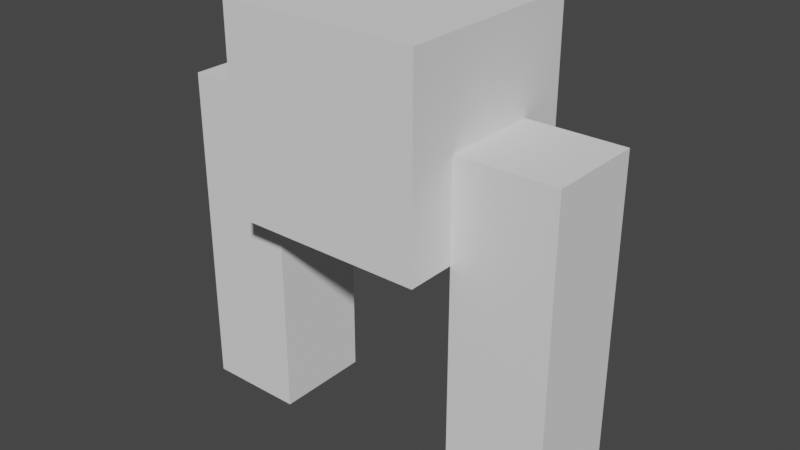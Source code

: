 # Source: Player.blend  (saved by Blender 2.93.20; exported with 4.5.12 LTS)
import bpy
from mathutils import Matrix  # noqa: F401  (used for matrix-valued properties, if any)

bpy.ops.wm.read_factory_settings(use_empty=True)
scene = bpy.context.scene
scene.name = 'Scene'

# ---- materials (node trees are filled in below, after node groups)
mat_eye = bpy.data.materials.new('Eye')
mat_eye.use_transparent_shadow = False
mat_mouth = bpy.data.materials.new('Mouth')
mat_mouth.use_transparent_shadow = False

# ---- material node trees
mat_eye.use_nodes = True; mat_eye.node_tree.nodes.clear()
_N = mat_eye.node_tree.nodes; _L = mat_eye.node_tree.links
n0 = _N.new('ShaderNodeBsdfPrincipled'); n0.name = 'Principled BSDF'; n0.location = (10, 300)
n0.distribution = 'GGX'
n0.subsurface_method = 'BURLEY'
n0.inputs[0].default_value = (0.0199, 0.1367, 0.8, 1.0)
n0.inputs[3].default_value = 1.45
n0.inputs[27].default_value = (0.0, 0.0, 0.0, 1.0)
n0.inputs[28].default_value = 1.0
n1 = _N.new('ShaderNodeOutputMaterial'); n1.name = 'Material Output'; n1.location = (300, 300)
_L.new(n0.outputs[0], n1.inputs[0])
n1.is_active_output = True
mat_mouth.use_nodes = True; mat_mouth.node_tree.nodes.clear()
_N = mat_mouth.node_tree.nodes; _L = mat_mouth.node_tree.links
n0 = _N.new('ShaderNodeBsdfPrincipled'); n0.name = 'Principled BSDF'; n0.location = (10, 300)
n0.distribution = 'GGX'
n0.subsurface_method = 'BURLEY'
n0.inputs[0].default_value = (0.8, 0.0199, 0.5753, 1.0)
n0.inputs[3].default_value = 1.45
n0.inputs[27].default_value = (0.0, 0.0, 0.0, 1.0)
n0.inputs[28].default_value = 1.0
n1 = _N.new('ShaderNodeOutputMaterial'); n1.name = 'Material Output'; n1.location = (300, 300)
_L.new(n0.outputs[0], n1.inputs[0])
n1.is_active_output = True

# ---- world
world_world = bpy.data.worlds.new('World'); scene.world = world_world
world_world.use_nodes = True; world_world.node_tree.nodes.clear()
_N = world_world.node_tree.nodes; _L = world_world.node_tree.links
n0 = _N.new('ShaderNodeOutputWorld'); n0.name = 'World Output'; n0.location = (300, 300)
n1 = _N.new('ShaderNodeBackground'); n1.name = 'Background'; n1.location = (10, 300)
n1.inputs[0].default_value = (0.05088, 0.05088, 0.05088, 1.0)
_L.new(n1.outputs[0], n0.inputs[0])
n0.is_active_output = True
world_world.color = (0.05088, 0.05088, 0.05088)
world_world.use_sun_shadow = False
world_world.sun_shadow_jitter_overblur = 0.0

# ---- meshes
me_cube_001 = bpy.data.meshes.new('Cube.001')
me_cube_001.from_pydata([(-1.0, -1.0, -1.0), (-1.0, -1.0, 1.0), (-1.0, 1.0, -1.0), (-1.0, 1.0, 1.0), (1.0, -1.0, -1.0), (1.0, -1.0, 1.0), (1.0, 1.0, -1.0), (1.0, 1.0, 1.0)], [], [(0, 1, 3, 2), (2, 3, 7, 6), (6, 7, 5, 4), (4, 5, 1, 0), (2, 6, 4, 0), (7, 3, 1, 5)])
_uv = me_cube_001.uv_layers.new(name='UVMap')
_uv.uv.foreach_set('vector', [0.375, 0.0, 0.625, 0.0, 0.625, 0.25, 0.375, 0.25, 0.375, 0.25, 0.625, 0.25, 0.625, 0.5, 0.375, 0.5, 0.375, 0.5, 0.625, 0.5, 0.625, 0.75, 0.375, 0.75, 0.375, 0.75, 0.625, 0.75, 0.625, 1.0, 0.375, 1.0, 0.125, 0.5, 0.375, 0.5, 0.375, 0.75, 0.125, 0.75, 0.625, 0.5, 0.875, 0.5, 0.875, 0.75, 0.625, 0.75])
me_cube_001.use_remesh_fix_poles = True
me_cube_001.use_remesh_preserve_attributes = False
me_cube_001.update()
me_cube_002 = bpy.data.meshes.new('Cube.002')
me_cube_002.from_pydata([(-1.0, -1.0, -1.0), (-1.0, -1.0, 1.0), (-1.0, 1.0, -1.0), (-1.0, 1.0, 1.0), (1.0, -1.0, -1.0), (1.0, -1.0, 1.0), (1.0, 1.0, -1.0), (1.0, 1.0, 1.0)], [], [(0, 1, 3, 2), (2, 3, 7, 6), (6, 7, 5, 4), (4, 5, 1, 0), (2, 6, 4, 0), (7, 3, 1, 5)])
_uv = me_cube_002.uv_layers.new(name='UVMap')
_uv.uv.foreach_set('vector', [0.375, 0.0, 0.625, 0.0, 0.625, 0.25, 0.375, 0.25, 0.375, 0.25, 0.625, 0.25, 0.625, 0.5, 0.375, 0.5, 0.375, 0.5, 0.625, 0.5, 0.625, 0.75, 0.375, 0.75, 0.375, 0.75, 0.625, 0.75, 0.625, 1.0, 0.375, 1.0, 0.125, 0.5, 0.375, 0.5, 0.375, 0.75, 0.125, 0.75, 0.625, 0.5, 0.875, 0.5, 0.875, 0.75, 0.625, 0.75])
me_cube_002.use_remesh_fix_poles = True
me_cube_002.use_remesh_preserve_attributes = False
me_cube_002.use_paint_bone_selection = False
me_cube_002.use_paint_mask_vertex = True
me_cube_002.update()
me_cube_003 = bpy.data.meshes.new('Cube.003')
me_cube_003.from_pydata([(-1.0, -1.0, -1.0), (-1.0, -1.0, 1.0), (-1.0, 1.0, -1.0), (-1.0, 1.0, 1.0), (1.0, -1.0, -1.0), (1.0, -1.0, 1.0), (1.0, 1.0, -1.0), (1.0, 1.0, 1.0)], [], [(0, 1, 3, 2), (2, 3, 7, 6), (6, 7, 5, 4), (4, 5, 1, 0), (2, 6, 4, 0), (7, 3, 1, 5)])
_uv = me_cube_003.uv_layers.new(name='UVMap')
_uv.uv.foreach_set('vector', [0.375, 0.0, 0.625, 0.0, 0.625, 0.25, 0.375, 0.25, 0.375, 0.25, 0.625, 0.25, 0.625, 0.5, 0.375, 0.5, 0.375, 0.5, 0.625, 0.5, 0.625, 0.75, 0.375, 0.75, 0.375, 0.75, 0.625, 0.75, 0.625, 1.0, 0.375, 1.0, 0.125, 0.5, 0.375, 0.5, 0.375, 0.75, 0.125, 0.75, 0.625, 0.5, 0.875, 0.5, 0.875, 0.75, 0.625, 0.75])
me_cube_003.use_remesh_fix_poles = True
me_cube_003.use_remesh_preserve_attributes = False
me_cube_003.use_paint_bone_selection = False
me_cube_003.use_paint_mask_vertex = True
me_cube_003.update()
me_cube_004 = bpy.data.meshes.new('Cube.004')
me_cube_004.from_pydata([(-1.0, -1.0, -1.0), (-1.0, -1.0, 1.0), (-1.0, 1.0, -1.0), (-1.0, 1.0, 1.0), (1.0, -1.0, -1.0), (1.0, -1.0, 1.0), (1.0, 1.0, -1.0), (1.0, 1.0, 1.0)], [], [(0, 1, 3, 2), (2, 3, 7, 6), (6, 7, 5, 4), (4, 5, 1, 0), (2, 6, 4, 0), (7, 3, 1, 5)])
_uv = me_cube_004.uv_layers.new(name='UVMap')
_uv.uv.foreach_set('vector', [0.375, 0.0, 0.625, 0.0, 0.625, 0.25, 0.375, 0.25, 0.375, 0.25, 0.625, 0.25, 0.625, 0.5, 0.375, 0.5, 0.375, 0.5, 0.625, 0.5, 0.625, 0.75, 0.375, 0.75, 0.375, 0.75, 0.625, 0.75, 0.625, 1.0, 0.375, 1.0, 0.125, 0.5, 0.375, 0.5, 0.375, 0.75, 0.125, 0.75, 0.625, 0.5, 0.875, 0.5, 0.875, 0.75, 0.625, 0.75])
me_cube_004.materials.append(mat_eye)
me_cube_004.use_remesh_fix_poles = True
me_cube_004.use_remesh_preserve_attributes = False
me_cube_004.update()
me_cube_005 = bpy.data.meshes.new('Cube.005')
me_cube_005.from_pydata([(-1.0, -1.0, -1.0), (-1.0, -1.0, 1.0), (-1.0, 1.0, -1.0), (-1.0, 1.0, 1.0), (1.0, -1.0, -1.0), (1.0, -1.0, 1.0), (1.0, 1.0, -1.0), (1.0, 1.0, 1.0)], [], [(0, 1, 3, 2), (2, 3, 7, 6), (6, 7, 5, 4), (4, 5, 1, 0), (2, 6, 4, 0), (7, 3, 1, 5)])
_uv = me_cube_005.uv_layers.new(name='UVMap')
_uv.uv.foreach_set('vector', [0.375, 0.0, 0.625, 0.0, 0.625, 0.25, 0.375, 0.25, 0.375, 0.25, 0.625, 0.25, 0.625, 0.5, 0.375, 0.5, 0.375, 0.5, 0.625, 0.5, 0.625, 0.75, 0.375, 0.75, 0.375, 0.75, 0.625, 0.75, 0.625, 1.0, 0.375, 1.0, 0.125, 0.5, 0.375, 0.5, 0.375, 0.75, 0.125, 0.75, 0.625, 0.5, 0.875, 0.5, 0.875, 0.75, 0.625, 0.75])
me_cube_005.materials.append(mat_eye)
me_cube_005.use_remesh_fix_poles = True
me_cube_005.use_remesh_preserve_attributes = False
me_cube_005.update()
me_cube_006 = bpy.data.meshes.new('Cube.006')
me_cube_006.from_pydata([(-1.0, -1.0, -1.0), (-1.0, -1.0, 1.0), (-1.0, 1.0, -1.0), (-1.0, 1.0, 1.0), (1.0, -1.0, -1.0), (1.0, -1.0, 1.0), (1.0, 1.0, -1.0), (1.0, 1.0, 1.0)], [], [(0, 1, 3, 2), (2, 3, 7, 6), (6, 7, 5, 4), (4, 5, 1, 0), (2, 6, 4, 0), (7, 3, 1, 5)])
_uv = me_cube_006.uv_layers.new(name='UVMap')
_uv.uv.foreach_set('vector', [0.375, 0.0, 0.625, 0.0, 0.625, 0.25, 0.375, 0.25, 0.375, 0.25, 0.625, 0.25, 0.625, 0.5, 0.375, 0.5, 0.375, 0.5, 0.625, 0.5, 0.625, 0.75, 0.375, 0.75, 0.375, 0.75, 0.625, 0.75, 0.625, 1.0, 0.375, 1.0, 0.125, 0.5, 0.375, 0.5, 0.375, 0.75, 0.125, 0.75, 0.625, 0.5, 0.875, 0.5, 0.875, 0.75, 0.625, 0.75])
me_cube_006.materials.append(mat_mouth)
me_cube_006.use_remesh_fix_poles = True
me_cube_006.use_remesh_preserve_attributes = False
me_cube_006.update()
arm_armature = bpy.data.armatures.new('Armature')  # bones are not reproduced

# ---- objects
ob_head = bpy.data.objects.new('Head', me_cube_001)
ob_leg_l = bpy.data.objects.new('Leg.L', me_cube_002)
ob_leg_r = bpy.data.objects.new('Leg.R', me_cube_003)
ob_eye_r = bpy.data.objects.new('Eye.R', me_cube_004)
ob_eye_l = bpy.data.objects.new('Eye.L', me_cube_005)
ob_mouth = bpy.data.objects.new('Mouth', me_cube_006)
ob_armature = bpy.data.objects.new('Armature', arm_armature)

# ---- transforms, parenting, visibility, modifiers, constraints
ob_head.parent = ob_armature
ob_head.location = (0.0, 0.0, 1.0)
ob_head.scale = (0.3, 0.3, 0.3)
ob_leg_l.parent = ob_armature
ob_leg_l.location = (-0.45, 0.0, 0.5)
ob_leg_l.scale = (0.15, 0.15, 0.5)
_vg = ob_leg_l.vertex_groups.new(name='Group')
for _i, _w in zip([0, 1, 2, 3, 4, 5, 6, 7], [0.982, 0.999, 0.9967, 1.0, 0.9984, 0.9976, 0.9959, 0.9689]): _vg.add([_i], _w, 'REPLACE')
_vg = ob_leg_l.vertex_groups.new(name='Leg.L')
for _i, _w in zip([0, 1, 2, 3, 4, 5, 6, 7], [0.9996, 1.0, 0.9873, 0.9991, 1.0, 0.997, 1.0, 0.9996]): _vg.add([_i], _w, 'REPLACE')
_m = ob_leg_l.modifiers.new('Armature', 'ARMATURE')
_m.object = ob_armature
ob_leg_r.parent = ob_armature
ob_leg_r.location = (0.45, 0.0, 0.5)
ob_leg_r.scale = (0.15, 0.15, 0.5)
_vg = ob_leg_r.vertex_groups.new(name='Group')
for _i, _w in zip([0, 1, 2, 3, 4, 5, 6, 7], [0.9978, 0.9856, 1.0, 0.9644, 0.9978, 0.9967, 0.9999, 0.9858]): _vg.add([_i], _w, 'REPLACE')
_vg = ob_leg_r.vertex_groups.new(name='Leg.R')
_vg.add([0, 1, 2, 3, 4, 5, 6, 7], 1.0, 'REPLACE')
_m = ob_leg_r.modifiers.new('Armature', 'ARMATURE')
_m.object = ob_armature
ob_eye_r.parent = ob_head
ob_eye_r.matrix_parent_inverse = Matrix(((3.333, -0.0, 0.0, -0.0), (-0.0, 3.333, -0.0, 0.0), (0.0, -0.0, 3.333, -3.333), (-0.0, 0.0, -0.0, 1.0)))
ob_eye_r.location = (0.1, 0.2829, 1.1)
ob_eye_r.scale = (0.05, 0.05, 0.05)
ob_eye_l.parent = ob_head
ob_eye_l.matrix_parent_inverse = Matrix(((3.333, -0.0, 0.0, -0.0), (-0.0, 3.333, -0.0, 0.0), (0.0, -0.0, 3.333, -3.333), (-0.0, 0.0, -0.0, 1.0)))
ob_eye_l.location = (-0.1, 0.2829, 1.1)
ob_eye_l.scale = (0.05, 0.05, 0.05)
ob_mouth.parent = ob_head
ob_mouth.matrix_parent_inverse = Matrix(((3.333, -0.0, 0.0, -0.0), (-0.0, 3.333, -0.0, 0.0), (0.0, -0.0, 3.333, -3.333), (-0.0, 0.0, -0.0, 1.0)))
ob_mouth.location = (0.0, 0.2807, 0.8462)
ob_mouth.scale = (0.25, 0.05, 0.05)
ob_armature.location = (0.0, 0.0, 0.0)
ob_armature.show_in_front = True

# ---- collection membership
scene.collection.objects.link(ob_head)
scene.collection.objects.link(ob_leg_l)
scene.collection.objects.link(ob_leg_r)
scene.collection.objects.link(ob_eye_r)
scene.collection.objects.link(ob_eye_l)
scene.collection.objects.link(ob_mouth)
scene.collection.objects.link(ob_armature)

# ---- scene / render settings (as saved in the file)
scene.frame_start = 1; scene.frame_end = 60; scene.frame_set(1)
scene.render.engine = 'BLENDER_EEVEE_NEXT'
scene.cycles.use_denoising = False
scene.cycles.samples = 128
scene.cycles.sampling_pattern = 'TABULATED_SOBOL'
scene.cycles.use_adaptive_sampling = False
scene.cycles.use_light_tree = False
scene.view_settings.view_transform = 'Filmic'
bpy.context.view_layer.update()

# ---- added for rendering (the .blend has no active camera and no usable light): camera, sun
cam_auto = bpy.data.cameras.new('AutoCamera')
cam_auto.lens = 50.0
cam_auto.sensor_width = 36.0
cam_auto.clip_end = 1000.0
ob_auto_camera = bpy.data.objects.new('AutoCamera', cam_auto)
scene.collection.objects.link(ob_auto_camera)
ob_auto_camera.location = (1.73846, -2.06973, 2.04077)
ob_auto_camera.rotation_euler = (1.09748, -7.21219e-08, 0.694738)
scene.camera = ob_auto_camera
light_auto_sun = bpy.data.lights.new('AutoSun', 'SUN')
light_auto_sun.energy = 3.0
light_auto_sun.angle = 0.0523599
ob_auto_sun = bpy.data.objects.new('AutoSun', light_auto_sun)
scene.collection.objects.link(ob_auto_sun)
ob_auto_sun.rotation_euler = (0.872665, 0.174533, 0.523599)
bpy.context.view_layer.update()
